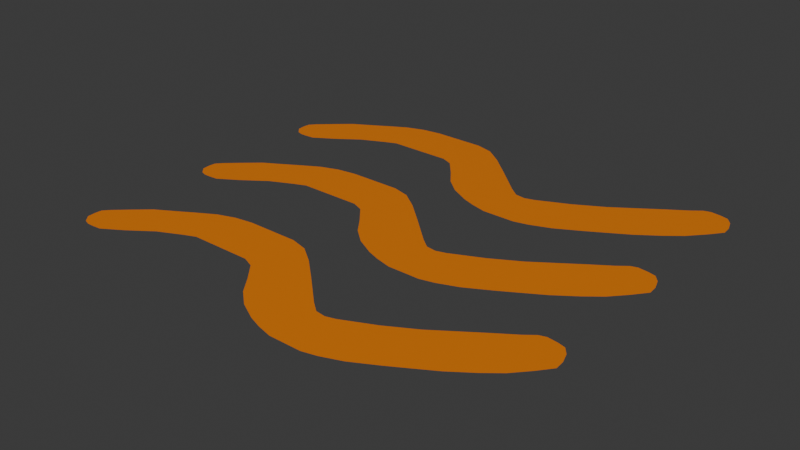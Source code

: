 # Source: windSymbol.blend  (saved by Blender 4.3.34; exported with 4.5.12 LTS)
import bpy
from mathutils import Matrix  # noqa: F401  (used for matrix-valued properties, if any)

bpy.ops.wm.read_factory_settings(use_empty=True)
scene = bpy.context.scene
scene.name = 'Scene'

# ---- collections
col_collection = bpy.data.collections.new('Collection'); scene.collection.children.link(col_collection)

# ---- materials (node trees are filled in below, after node groups)
mat_windsymbol = bpy.data.materials.new('WindSymbol')

# ---- material node trees
mat_windsymbol.use_nodes = True; mat_windsymbol.node_tree.nodes.clear()
_N = mat_windsymbol.node_tree.nodes; _L = mat_windsymbol.node_tree.links
n0 = _N.new('ShaderNodeBsdfPrincipled'); n0.name = 'Principled BSDF'; n0.location = (10, 300)
n0.inputs[0].default_value = (0.8003, 0.2066, 0.0, 1.0)
n1 = _N.new('ShaderNodeOutputMaterial'); n1.name = 'Material Output'; n1.location = (300, 300)
_L.new(n0.outputs[0], n1.inputs[0])
n1.is_active_output = True

# ---- world
world_world = bpy.data.worlds.new('World'); scene.world = world_world
world_world.use_nodes = True; world_world.node_tree.nodes.clear()
_N = world_world.node_tree.nodes; _L = world_world.node_tree.links
n0 = _N.new('ShaderNodeOutputWorld'); n0.name = 'World Output'; n0.location = (300, 300)
n1 = _N.new('ShaderNodeBackground'); n1.name = 'Background'; n1.location = (10, 300)
n1.inputs[0].default_value = (0.05088, 0.05088, 0.05088, 1.0)
_L.new(n1.outputs[0], n0.inputs[0])
n0.is_active_output = True
world_world.color = (0.05088, 0.05088, 0.05088)
world_world.sun_shadow_jitter_overblur = 0.0

# ---- meshes
me_plane = bpy.data.meshes.new('Plane')
me_plane.from_pydata([(-0.7915, 0.5294, 0.0), (-0.687, 0.6036, 0.0), (-0.8825, 0.4733, 0.0), (-0.5815, 0.6532, 0.0), (-0.5287, 0.675, 0.0), (-0.4418, 0.675, 0.0), (-0.3021, 0.675, 0.0), (-0.2462, 0.675, 0.0), (-0.1935, 0.6532, 0.0), (-0.1283, 0.5756, 0.0), (-0.0724, 0.5011, 0.0), (-0.004108, 0.4422, 0.0), (0.08281, 0.3956, 0.0), (0.1418, 0.3739, 0.0), (0.2132, 0.3552, 0.0), (0.2846, 0.3552, 0.0), (0.3591, 0.3552, 0.0), (0.4243, 0.3708, 0.0), (0.5143, 0.4049, 0.0), (0.6229, 0.4639, 0.0), (0.6974, 0.5073, 0.0), (0.7944, 0.5646, 0.0), (0.8885, 0.6311, 0.0), (0.9582, 0.6874, 0.0), (1.02, 0.7557, 0.0), (1.067, 0.8146, 0.0), (1.064, 0.8581, 0.0), (1.048, 0.9047, 0.0), (1.023, 0.9357, 0.0), (0.9892, 0.945, 0.0), (0.9426, 0.9512, 0.0), (0.9116, 0.9419, 0.0), (0.8681, 0.9078, 0.0), (0.7843, 0.8519, 0.0), (0.6943, 0.7898, 0.0), (0.5857, 0.7153, 0.0), (0.4584, 0.6439, 0.0), (0.3156, 0.5787, 0.0), (0.2722, 0.5663, 0.0), (0.2256, 0.5725, 0.0), (0.179, 0.6098, 0.0), (0.04556, 0.7339, 0.0), (-0.05067, 0.8209, 0.0), (-0.1314, 0.8798, 0.0), (-0.2121, 0.9016, 0.0), (-0.3238, 0.9016, 0.0), (-0.448, 0.9016, 0.0), (-0.5349, 0.8891, 0.0), (-0.6156, 0.8612, 0.0), (-0.687, 0.8209, 0.0), (-0.7708, 0.7712, 0.0), (-0.8515, 0.7246, 0.0), (-0.9229, 0.6625, 0.0), (-0.985, 0.6067, 0.0), (-1.01, 0.5787, 0.0), (-1.013, 0.5477, 0.0), (-1.01, 0.5104, 0.0), (-0.9819, 0.4794, 0.0), (-0.954, 0.4701, 0.0), (-0.9229, 0.4701, 0.0), (-0.7915, -0.08213, 0.0), (-0.687, -0.007921, 0.0), (-0.8825, -0.1382, 0.0), (-0.5815, 0.04175, 0.0), (-0.5287, 0.06347, 0.0), (-0.4418, 0.06347, 0.0), (-0.3021, 0.06347, 0.0), (-0.2462, 0.06347, 0.0), (-0.1935, 0.04175, 0.0), (-0.1283, -0.03586, 0.0), (-0.0724, -0.1104, 0.0), (-0.004108, -0.1693, 0.0), (0.08281, -0.2159, 0.0), (0.1418, -0.2376, 0.0), (0.2132, -0.2562, 0.0), (0.2846, -0.2562, 0.0), (0.3591, -0.2562, 0.0), (0.4243, -0.2407, 0.0), (0.5143, -0.2066, 0.0), (0.6229, -0.1476, 0.0), (0.6974, -0.1041, 0.0), (0.7944, -0.04691, 0.0), (0.8885, 0.01964, 0.0), (0.9582, 0.07589, 0.0), (1.02, 0.1442, 0.0), (1.067, 0.2032, 0.0), (1.064, 0.2466, 0.0), (1.048, 0.2932, 0.0), (1.023, 0.3242, 0.0), (0.9892, 0.3335, 0.0), (0.9426, 0.3397, 0.0), (0.9116, 0.3304, 0.0), (0.8681, 0.2963, 0.0), (0.7843, 0.2404, 0.0), (0.6943, 0.1783, 0.0), (0.5857, 0.1038, 0.0), (0.4584, 0.03243, 0.0), (0.3156, -0.03275, 0.0), (0.2722, -0.04517, 0.0), (0.2256, -0.03896, 0.0), (0.179, -0.001712, 0.0), (0.04556, 0.1225, 0.0), (-0.05067, 0.2094, 0.0), (-0.1314, 0.2683, 0.0), (-0.2121, 0.2901, 0.0), (-0.3238, 0.2901, 0.0), (-0.448, 0.2901, 0.0), (-0.5349, 0.2777, 0.0), (-0.6156, 0.2497, 0.0), (-0.687, 0.2094, 0.0), (-0.7708, 0.1597, 0.0), (-0.8515, 0.1131, 0.0), (-0.9229, 0.05106, 0.0), (-0.985, -0.004817, 0.0), (-1.01, -0.03275, 0.0), (-1.013, -0.06379, 0.0), (-1.01, -0.101, 0.0), (-0.9819, -0.1321, 0.0), (-0.954, -0.1414, 0.0), (-0.9229, -0.1414, 0.0), (-0.7915, -0.7065, 0.0), (-0.687, -0.6323, 0.0), (-0.8825, -0.7625, 0.0), (-0.5815, -0.5826, 0.0), (-0.5287, -0.5609, 0.0), (-0.4418, -0.5609, 0.0), (-0.3021, -0.5609, 0.0), (-0.2462, -0.5609, 0.0), (-0.1935, -0.5826, 0.0), (-0.1283, -0.6602, 0.0), (-0.0724, -0.7347, 0.0), (-0.004108, -0.7937, 0.0), (0.08281, -0.8403, 0.0), (0.1418, -0.862, 0.0), (0.2132, -0.8806, 0.0), (0.2846, -0.8806, 0.0), (0.3591, -0.8806, 0.0), (0.4243, -0.8651, 0.0), (0.5143, -0.8309, 0.0), (0.6229, -0.772, 0.0), (0.6974, -0.7285, 0.0), (0.7944, -0.6713, 0.0), (0.8885, -0.6047, 0.0), (0.9582, -0.5485, 0.0), (1.02, -0.4802, 0.0), (1.067, -0.4212, 0.0), (1.064, -0.3777, 0.0), (1.048, -0.3312, 0.0), (1.023, -0.3001, 0.0), (0.9892, -0.2908, 0.0), (0.9426, -0.2846, 0.0), (0.9116, -0.2939, 0.0), (0.8681, -0.3281, 0.0), (0.7843, -0.384, 0.0), (0.6943, -0.446, 0.0), (0.5857, -0.5205, 0.0), (0.4584, -0.5919, 0.0), (0.3156, -0.6571, 0.0), (0.2722, -0.6695, 0.0), (0.2256, -0.6633, 0.0), (0.179, -0.6261, 0.0), (0.04556, -0.5019, 0.0), (-0.05067, -0.415, 0.0), (-0.1314, -0.356, 0.0), (-0.2121, -0.3343, 0.0), (-0.3238, -0.3343, 0.0), (-0.448, -0.3343, 0.0), (-0.5349, -0.3467, 0.0), (-0.6156, -0.3746, 0.0), (-0.687, -0.415, 0.0), (-0.7708, -0.4647, 0.0), (-0.8515, -0.5112, 0.0), (-0.9229, -0.5733, 0.0), (-0.985, -0.6292, 0.0), (-1.01, -0.6571, 0.0), (-1.013, -0.6882, 0.0), (-1.01, -0.7254, 0.0), (-0.9819, -0.7564, 0.0), (-0.954, -0.7658, 0.0), (-0.9229, -0.7658, 0.0)], [], [(54, 55, 56, 57, 58, 59, 2, 53), (2, 0, 52, 53), (0, 1, 51, 52), (1, 3, 50, 51), (3, 4, 49, 50), (49, 4, 48), (48, 4, 47), (4, 5, 46, 47), (5, 6, 45, 46), (6, 7, 44, 45), (7, 8, 43, 44), (43, 8, 42), (8, 9, 41, 42), (9, 10, 40, 41), (11, 40, 10), (11, 12, 39, 40), (13, 39, 12), (14, 39, 13), (14, 15, 38, 39), (15, 16, 37, 38), (17, 37, 16), (17, 18, 36, 37), (18, 19, 35, 36), (19, 20, 34, 35), (20, 21, 33, 34), (21, 22, 32, 33), (23, 32, 22), (25, 26, 27, 28, 29, 30, 31, 24), (23, 24, 31, 32), (114, 115, 116, 117, 118, 119, 62, 113), (62, 60, 112, 113), (60, 61, 111, 112), (61, 63, 110, 111), (63, 64, 109, 110), (109, 64, 108), (108, 64, 107), (64, 65, 106, 107), (65, 66, 105, 106), (66, 67, 104, 105), (67, 68, 103, 104), (103, 68, 102), (68, 69, 101, 102), (69, 70, 100, 101), (71, 100, 70), (71, 72, 99, 100), (73, 99, 72), (74, 99, 73), (74, 75, 98, 99), (75, 76, 97, 98), (77, 97, 76), (77, 78, 96, 97), (78, 79, 95, 96), (79, 80, 94, 95), (80, 81, 93, 94), (81, 82, 92, 93), (83, 92, 82), (85, 86, 87, 88, 89, 90, 91, 84), (83, 84, 91, 92), (174, 175, 176, 177, 178, 179, 122, 173), (122, 120, 172, 173), (120, 121, 171, 172), (121, 123, 170, 171), (123, 124, 169, 170), (169, 124, 168), (168, 124, 167), (124, 125, 166, 167), (125, 126, 165, 166), (126, 127, 164, 165), (127, 128, 163, 164), (163, 128, 162), (128, 129, 161, 162), (129, 130, 160, 161), (131, 160, 130), (131, 132, 159, 160), (133, 159, 132), (134, 159, 133), (134, 135, 158, 159), (135, 136, 157, 158), (137, 157, 136), (137, 138, 156, 157), (138, 139, 155, 156), (139, 140, 154, 155), (140, 141, 153, 154), (141, 142, 152, 153), (143, 152, 142), (145, 146, 147, 148, 149, 150, 151, 144), (143, 144, 151, 152)])
_uv = me_plane.uv_layers.new(name='UVMap')
_uv.uv.foreach_set('vector', [0.0, 0.0, 0.0, 0.0, 0.0, 0.0, 0.0, 0.0, 0.0, 0.0, 0.0, 0.0, 0.0, 0.0, 0.0, 0.0, 0.0, 0.0, 0.0, 0.0, 0.0, 0.0, 0.0, 0.0, 0.0, 0.0, 0.0, 0.0, 0.0, 0.0, 0.0, 0.0, 0.0, 0.0, 0.0, 0.0, 0.0, 0.0, 0.0, 0.0, 0.0, 0.0, 0.0, 0.0, 0.0, 0.0, 0.0, 0.0, 0.0, 0.0, 0.0, 0.0, 0.0, 0.0, 0.0, 0.0, 0.0, 0.0, 0.0, 0.0, 0.0, 0.0, 0.0, 0.0, 0.0, 0.0, 0.0, 0.0, 0.0, 0.0, 0.0, 0.0, 0.0, 0.0, 0.0, 0.0, 0.0, 0.0, 0.0, 0.0, 0.0, 0.0, 0.0, 0.0, 0.0, 0.0, 0.0, 0.0, 0.0, 0.0, 0.0, 0.0, 0.0, 0.0, 0.0, 0.0, 0.0, 0.0, 0.0, 0.0, 0.0, 0.0, 0.0, 0.0, 0.0, 0.0, 0.0, 0.0, 0.0, 0.0, 0.0, 0.0, 0.0, 0.0, 0.0, 0.0, 0.0, 0.0, 0.0, 0.0, 0.0, 0.0, 0.0, 0.0, 0.0, 0.0, 0.0, 0.0, 0.0, 0.0, 0.0, 0.0, 0.0, 0.0, 0.0, 0.0, 0.0, 0.0, 0.0, 0.0, 0.0, 0.0, 0.0, 0.0, 0.0, 0.0, 0.0, 0.0, 0.0, 0.0, 0.0, 0.0, 0.0, 0.0, 0.0, 0.0, 0.0, 0.0, 0.0, 0.0, 0.0, 0.0, 0.0, 0.0, 0.0, 0.0, 0.0, 0.0, 0.0, 0.0, 0.0, 0.0, 0.0, 0.0, 0.0, 0.0, 0.0, 0.0, 0.0, 0.0, 0.0, 0.0, 0.0, 0.0, 0.0, 0.0, 0.0, 0.0, 0.0, 0.0, 0.0, 0.0, 0.0, 0.0, 0.0, 0.0, 0.0, 0.0, 0.0, 0.0, 0.0, 0.0, 0.0, 0.0, 0.0, 0.0, 0.0, 0.0, 0.0, 0.0, 0.0, 0.0, 0.0, 0.0, 0.0, 0.0, 0.0, 0.0, 0.0, 0.0, 0.0, 0.0, 0.0, 0.0, 0.0, 0.0, 0.0, 0.0, 0.0, 0.0, 0.0, 0.0, 0.0, 0.0, 0.0, 0.0, 0.0, 0.0, 0.0, 0.0, 0.0, 0.0, 0.0, 0.0, 0.0, 0.0, 0.0, 0.0, 0.0, 0.0, 0.0, 0.0, 0.0, 0.0, 0.0, 0.0, 0.0, 0.0, 0.0, 0.0, 0.0, 0.0, 0.0, 0.0, 0.0, 0.0, 0.0, 0.0, 0.0, 0.0, 0.0, 0.0, 0.0, 0.0, 0.0, 0.0, 0.0, 0.0, 0.0, 0.0, 0.0, 0.0, 0.0, 0.0, 0.0, 0.0, 0.0, 0.0, 0.0, 0.0, 0.0, 0.0, 0.0, 0.0, 0.0, 0.0, 0.0, 0.0, 0.0, 0.0, 0.0, 0.0, 0.0, 0.0, 0.0, 0.0, 0.0, 0.0, 0.0, 0.0, 0.0, 0.0, 0.0, 0.0, 0.0, 0.0, 0.0, 0.0, 0.0, 0.0, 0.0, 0.0, 0.0, 0.0, 0.0, 0.0, 0.0, 0.0, 0.0, 0.0, 0.0, 0.0, 0.0, 0.0, 0.0, 0.0, 0.0, 0.0, 0.0, 0.0, 0.0, 0.0, 0.0, 0.0, 0.0, 0.0, 0.0, 0.0, 0.0, 0.0, 0.0, 0.0, 0.0, 0.0, 0.0, 0.0, 0.0, 0.0, 0.0, 0.0, 0.0, 0.0, 0.0, 0.0, 0.0, 0.0, 0.0, 0.0, 0.0, 0.0, 0.0, 0.0, 0.0, 0.0, 0.0, 0.0, 0.0, 0.0, 0.0, 0.0, 0.0, 0.0, 0.0, 0.0, 0.0, 0.0, 0.0, 0.0, 0.0, 0.0, 0.0, 0.0, 0.0, 0.0, 0.0, 0.0, 0.0, 0.0, 0.0, 0.0, 0.0, 0.0, 0.0, 0.0, 0.0, 0.0, 0.0, 0.0, 0.0, 0.0, 0.0, 0.0, 0.0, 0.0, 0.0, 0.0, 0.0, 0.0, 0.0, 0.0, 0.0, 0.0, 0.0, 0.0, 0.0, 0.0, 0.0, 0.0, 0.0, 0.0, 0.0, 0.0, 0.0, 0.0, 0.0, 0.0, 0.0, 0.0, 0.0, 0.0, 0.0, 0.0, 0.0, 0.0, 0.0, 0.0, 0.0, 0.0, 0.0, 0.0, 0.0, 0.0, 0.0, 0.0, 0.0, 0.0, 0.0, 0.0, 0.0, 0.0, 0.0, 0.0, 0.0, 0.0, 0.0, 0.0, 0.0, 0.0, 0.0, 0.0, 0.0, 0.0, 0.0, 0.0, 0.0, 0.0, 0.0, 0.0, 0.0, 0.0, 0.0, 0.0, 0.0, 0.0, 0.0, 0.0, 0.0, 0.0, 0.0, 0.0, 0.0, 0.0, 0.0, 0.0, 0.0, 0.0, 0.0, 0.0, 0.0, 0.0, 0.0, 0.0, 0.0, 0.0, 0.0, 0.0, 0.0, 0.0, 0.0, 0.0, 0.0, 0.0, 0.0, 0.0, 0.0, 0.0, 0.0, 0.0, 0.0, 0.0, 0.0, 0.0, 0.0, 0.0, 0.0, 0.0, 0.0, 0.0, 0.0, 0.0, 0.0, 0.0, 0.0, 0.0, 0.0, 0.0, 0.0, 0.0, 0.0, 0.0, 0.0, 0.0, 0.0, 0.0, 0.0, 0.0, 0.0, 0.0, 0.0, 0.0, 0.0, 0.0, 0.0, 0.0, 0.0, 0.0, 0.0, 0.0, 0.0, 0.0, 0.0, 0.0, 0.0, 0.0, 0.0, 0.0, 0.0, 0.0, 0.0, 0.0, 0.0, 0.0, 0.0, 0.0, 0.0, 0.0, 0.0, 0.0, 0.0, 0.0, 0.0, 0.0, 0.0, 0.0, 0.0, 0.0, 0.0, 0.0, 0.0, 0.0, 0.0, 0.0, 0.0, 0.0, 0.0, 0.0, 0.0, 0.0, 0.0, 0.0, 0.0, 0.0, 0.0, 0.0, 0.0, 0.0, 0.0, 0.0, 0.0, 0.0, 0.0, 0.0, 0.0, 0.0, 0.0, 0.0, 0.0, 0.0, 0.0, 0.0, 0.0, 0.0, 0.0, 0.0, 0.0, 0.0, 0.0, 0.0, 0.0, 0.0, 0.0, 0.0, 0.0, 0.0, 0.0, 0.0, 0.0, 0.0, 0.0, 0.0, 0.0, 0.0, 0.0, 0.0, 0.0, 0.0, 0.0, 0.0, 0.0, 0.0, 0.0, 0.0, 0.0, 0.0, 0.0, 0.0, 0.0, 0.0, 0.0, 0.0, 0.0, 0.0, 0.0, 0.0, 0.0, 0.0, 0.0, 0.0, 0.0, 0.0, 0.0, 0.0, 0.0, 0.0, 0.0, 0.0, 0.0, 0.0, 0.0, 0.0, 0.0, 0.0, 0.0, 0.0, 0.0, 0.0, 0.0, 0.0, 0.0, 0.0, 0.0, 0.0, 0.0, 0.0, 0.0, 0.0])
me_plane.materials.append(mat_windsymbol)
me_plane.update()

# ---- objects
ob_empty = bpy.data.objects.new('Empty', None)
ob_plane = bpy.data.objects.new('Plane', me_plane)

# ---- transforms, parenting, visibility, modifiers, constraints
ob_empty.location = (0.0, 0.0, 0.0)
ob_empty.empty_display_type = 'IMAGE'
ob_empty.empty_display_size = 5.0
ob_empty.empty_image_depth = 'BACK'
ob_empty.show_empty_image_perspective = False
ob_empty.empty_image_side = 'FRONT'
ob_plane.location = (0.0, 0.0, 0.0)

# ---- collection membership
col_collection.objects.link(ob_empty)
col_collection.objects.link(ob_plane)

# ---- scene / render settings (as saved in the file)
scene.frame_start = 1; scene.frame_end = 250; scene.frame_set(1)
scene.render.engine = 'BLENDER_EEVEE_NEXT'
bpy.context.view_layer.update()

# ---- added for rendering (the .blend has no active camera and no usable light): camera, sun
cam_auto = bpy.data.cameras.new('AutoCamera')
cam_auto.lens = 50.0
cam_auto.sensor_width = 36.0
cam_auto.clip_end = 1000.0
ob_auto_camera = bpy.data.objects.new('AutoCamera', cam_auto)
scene.collection.objects.link(ob_auto_camera)
ob_auto_camera.location = (2.59116, -3.04176, 2.05138)
ob_auto_camera.rotation_euler = (1.09748, -7.21219e-08, 0.694738)
scene.camera = ob_auto_camera
light_auto_sun = bpy.data.lights.new('AutoSun', 'SUN')
light_auto_sun.energy = 3.0
light_auto_sun.angle = 0.0523599
ob_auto_sun = bpy.data.objects.new('AutoSun', light_auto_sun)
scene.collection.objects.link(ob_auto_sun)
ob_auto_sun.rotation_euler = (0.872665, 0.174533, 0.523599)
bpy.context.view_layer.update()
